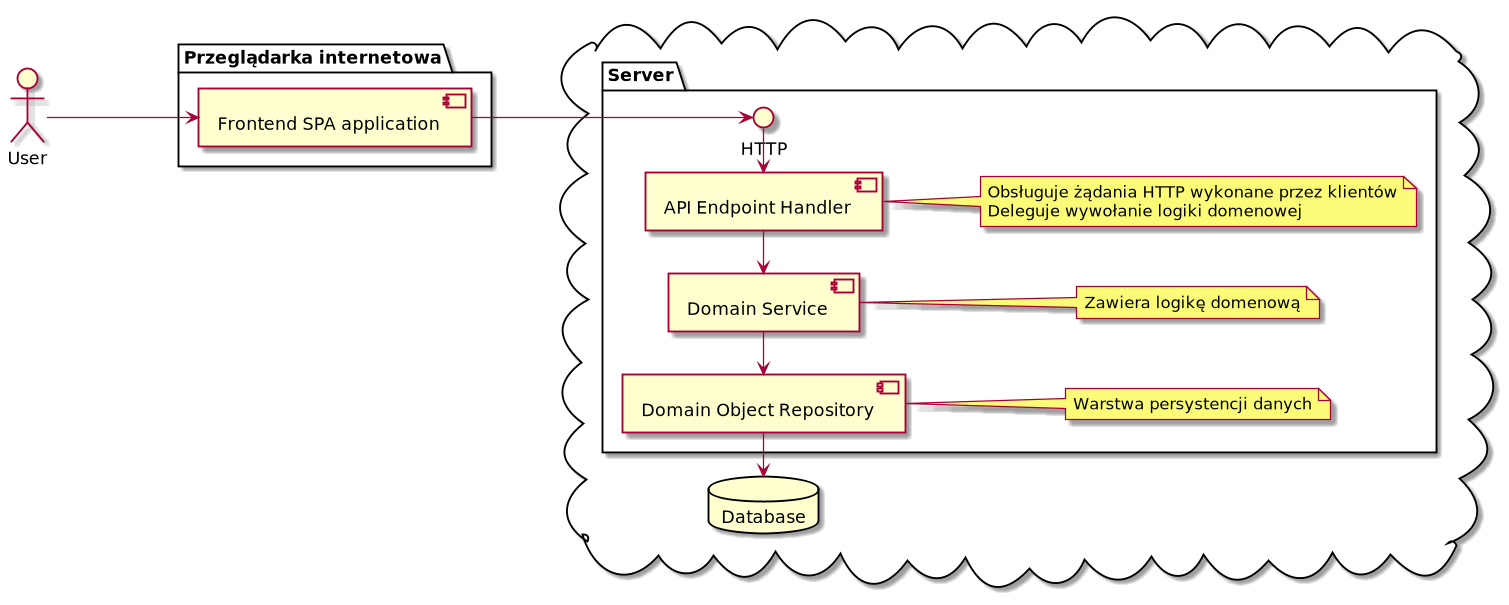

The diagram above was rendered by PlantUML. Its source (embedded in the PNG):
@startuml

' 1) Diagram komponentów
' 2) Diagram architektury
' 3) Diagram sekwencji zakładania konta użytkownika
' 4) Diagram sekwencji uwierzytelniania użytkownika
' 5) Diagram sekwencji autoryzacji (long live credentials => short live credentials & authorize)

left to right direction

actor "User" as user

package "Przeglądarka internetowa" {
    component "Frontend SPA application" as angular
}

cloud {
    package "Server" {
        interface HTTP as http
        component "API Endpoint Handler" as endpoint
        component "Domain Service" as domainService
        component "Domain Object Repository" as repo

        note right of domainService
            Zawiera logikę domenową
        end note

        note right of endpoint
            Obsługuje żądania HTTP wykonane przez klientów
            Deleguje wywołanie logiki domenowej
        end note

        note right of repo
            Warstwa persystencji danych
        end note
    }

    database "Database" as db
}


user ---> angular
angular ---> http
http -l-> endpoint
endpoint -l-> domainService
domainService -l-> repo
repo -l-> db


@enduml